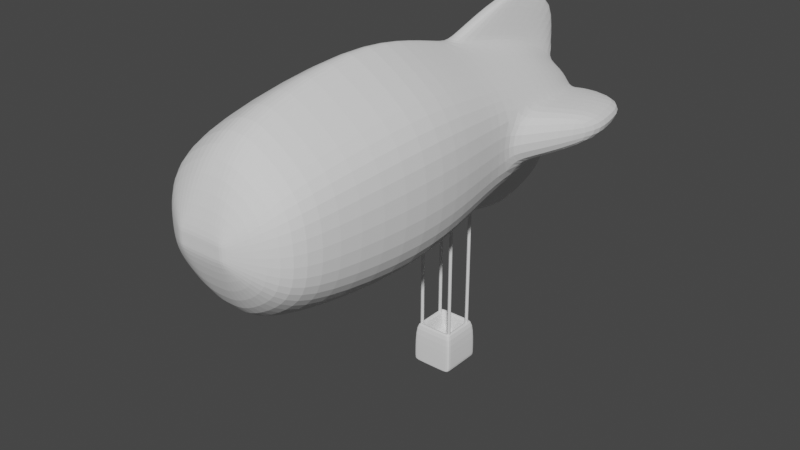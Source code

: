 # Source: zeppelin.blend  (saved by Blender 3.0.42; exported with 4.5.12 LTS)
import bpy
from mathutils import Matrix  # noqa: F401  (used for matrix-valued properties, if any)

bpy.ops.wm.read_factory_settings(use_empty=True)
scene = bpy.context.scene
scene.name = 'Scene'

# ---- collections
col_collection = bpy.data.collections.new('Collection'); scene.collection.children.link(col_collection)

# ---- world
world_world = bpy.data.worlds.new('World'); scene.world = world_world
world_world.use_nodes = True; world_world.node_tree.nodes.clear()
_N = world_world.node_tree.nodes; _L = world_world.node_tree.links
n0 = _N.new('ShaderNodeOutputWorld'); n0.name = 'World Output'; n0.location = (300, 300)
n1 = _N.new('ShaderNodeBackground'); n1.name = 'Background'; n1.location = (10, 300)
n1.inputs[0].default_value = (0.05088, 0.05088, 0.05088, 1.0)
_L.new(n1.outputs[0], n0.inputs[0])
n0.is_active_output = True
world_world.color = (0.05088, 0.05088, 0.05088)
world_world.use_sun_shadow = False
world_world.sun_shadow_jitter_overblur = 0.0

# ---- meshes
me_cube_002 = bpy.data.meshes.new('Cube.002')
me_cube_002.from_pydata([(2.761, 12.94, -0.8483), (3.29, 7.91, -1.097), (2.182, 10.76, 2.093), (2.182, 10.76, -2.096), (2.689, -3.264, -2.776), (2.689, -3.264, 2.776), (2.891, 1.948, -3.44), (2.891, 1.948, 3.44), (0.0, 1.948, -5.102), (0.0, 1.948, 5.102), (0.0, -3.264, -4.117), (0.0, -3.264, 4.117), (2.899, 10.76, 1.034), (2.899, 10.76, -1.037), (3.887, 1.948, 1.701), (3.887, 1.948, -1.701), (3.492, -3.264, 1.372), (3.492, -3.264, -1.372), (1.92, 12.72, 1.712), (0.5393, 12.72, 2.539), (0.0, -4.99, 3.012), (2.931, -4.99, -1.004), (0.4938, 10.76, -3.108), (0.2685, 1.948, 5.102), (0.5727, -3.264, -4.117), (0.2685, 1.948, -5.102), (0.4938, 10.76, 3.105), (0.5727, -3.264, 4.117), (3.29, 7.91, 1.094), (3.161, 10.94, -1.037), (0.7942, -4.99, 3.012), (0.0, -4.99, -3.012), (0.0, 7.529, 3.81), (0.0, 7.529, -4.007), (2.319, 7.529, -2.554), (2.319, 7.529, 2.551), (3.145, 7.529, 1.26), (3.145, 7.529, -1.263), (0.3008, 7.529, 3.784), (0.3008, 7.529, -3.787), (0.7115, 14.68, -1.407), (0.0, 14.68, -1.407), (1.8, 14.68, -0.4699), (1.475, 14.68, -0.9491), (0.0, 14.68, -0.4699), (0.7115, 14.68, 1.404), (1.475, 14.68, 0.9462), (1.8, 14.68, 0.467), (0.0, 14.68, 1.404), (0.0, 14.68, 0.467), (0.7115, 14.68, -0.4699), (0.7115, 14.68, 0.467), (0.5393, 12.72, -2.542), (2.507, 12.72, 0.8454), (2.507, 12.72, -0.8483), (1.92, 12.72, -1.714), (0.0, 11.46, -5.032), (0.0, 12.79, -4.813), (0.2925, 12.79, -4.813), (0.2923, 15.43, 4.041), (0.2916, 14.92, 1.71), (4.96, 12.69, 0.5477), (4.96, 12.69, -0.5505), (0.2925, 12.79, 4.81), (0.0, 15.43, -4.048), (0.0, 14.92, -1.713), (5.108, 11.47, 0.5794), (5.108, 11.47, -0.5823), (0.0, 12.79, 4.81), (0.0, 15.43, 4.045), (0.2923, 15.43, -4.044), (0.2916, 14.92, -1.713), (4.479, 15.11, 0.4477), (4.479, 15.11, -0.4505), (0.2923, 11.46, 5.029), (0.2923, 11.46, -5.032), (0.0, 11.46, 5.029), (2.061, 15.05, 0.247), (2.061, 15.05, -0.2499), (0.0, 14.92, 1.71), (2.048, 14.92, 0.467), (2.048, 14.92, -0.4699), (2.761, 12.94, 0.8454), (3.161, 10.94, 1.034), (0.7115, 14.98, 1.648), (0.0, 7.941, 3.852), (0.3426, 7.941, 3.852), (0.0, 14.98, 1.648), (0.5393, 12.99, 2.798), (0.4938, 10.97, 3.382), (0.5393, 12.9, -2.713), (0.4938, 10.9, -3.292), (0.7115, 14.88, -1.568), (0.0, 14.88, -1.568), (0.3558, 7.802, -4.089), (0.0, 7.802, -4.089), (1.095, -5.983, -0.3767), (1.095, -5.983, 0.3767), (0.0, -5.983, -0.5587), (0.0, -5.983, 0.5587), (1.151, -5.983, 0.1862), (1.151, -5.983, -0.1862), (0.0, -5.983, 0.1862), (0.0, -5.983, -0.1862), (0.9475, -5.983, -0.5587), (0.9475, -5.983, 0.5587), (0.9475, -5.983, -0.1862), (0.9475, -5.983, 0.1862), (2.931, -4.99, 1.004), (2.343, -4.99, 2.031), (0.7942, -4.99, -3.012), (2.343, -4.99, -2.031), (0.0, 5.403, 4.451), (2.568, 5.403, -2.98), (2.568, 5.403, 2.98), (0.0, 5.403, -4.194), (3.47, 5.403, 1.473), (3.47, 5.403, -1.473), (0.2638, 5.403, 4.419), (0.2638, 5.403, -4.419)], [], [(81, 80, 77, 78), (14, 7, 5, 16), (38, 35, 2, 26), (25, 6, 4, 24), (37, 34, 3, 13), (23, 9, 11, 27), (111, 21, 101, 96), (18, 53, 47, 46), (19, 18, 46, 45), (88, 84, 60, 59), (109, 30, 105, 97), (30, 20, 99, 105), (35, 36, 12, 2), (90, 91, 58, 70), (6, 15, 17, 4), (15, 14, 16, 17), (21, 108, 100, 101), (108, 109, 97, 100), (55, 52, 40, 43), (84, 87, 79, 60), (54, 55, 43, 42), (110, 111, 96, 104), (7, 23, 27, 5), (8, 25, 24, 10), (28, 1, 67, 66), (34, 39, 22, 3), (113, 119, 39, 34), (112, 118, 38, 32), (116, 117, 37, 36), (114, 116, 36, 35), (117, 113, 34, 37), (118, 114, 35, 38), (119, 115, 33, 39), (51, 45, 46, 47), (40, 50, 42, 43), (50, 51, 47, 42), (44, 49, 51, 50), (41, 44, 50, 40), (49, 48, 45, 51), (92, 90, 70, 71), (85, 86, 74, 76), (13, 3, 55, 54), (29, 0, 73, 62), (3, 22, 52, 55), (93, 92, 71, 65), (26, 2, 18, 19), (2, 12, 53, 18), (75, 56, 57, 58), (69, 59, 60, 79), (66, 67, 62, 61), (72, 73, 78, 77), (76, 74, 63, 68), (70, 64, 65, 71), (58, 57, 64, 70), (61, 62, 73, 72), (68, 63, 59, 69), (80, 82, 72, 77), (86, 89, 63, 74), (83, 28, 66, 61), (89, 88, 59, 63), (0, 81, 78, 73), (91, 94, 75, 58), (94, 95, 56, 75), (1, 29, 62, 67), (82, 83, 61, 72), (53, 12, 83, 82), (37, 13, 29, 1), (54, 42, 81, 0), (12, 36, 28, 83), (47, 53, 82, 80), (13, 54, 0, 29), (36, 37, 1, 28), (42, 47, 80, 81), (26, 19, 88, 89), (38, 26, 89, 86), (32, 38, 86, 85), (45, 48, 87, 84), (19, 45, 84, 88), (39, 33, 95, 94), (22, 39, 94, 91), (41, 40, 92, 93), (40, 52, 90, 92), (52, 22, 91, 90), (107, 105, 99, 102), (104, 106, 103, 98), (106, 107, 102, 103), (101, 100, 107, 106), (96, 101, 106, 104), (100, 97, 105, 107), (31, 110, 104, 98), (10, 24, 110, 31), (24, 4, 111, 110), (16, 5, 109, 108), (17, 16, 108, 21), (27, 11, 20, 30), (5, 27, 30, 109), (4, 17, 21, 111), (25, 8, 115, 119), (23, 7, 114, 118), (15, 6, 113, 117), (7, 14, 116, 114), (14, 15, 117, 116), (9, 23, 118, 112), (6, 25, 119, 113)])
_uv = me_cube_002.uv_layers.new(name='UVMap')
_uv.uv.foreach_set('vector', [0.4583, 0.5, 0.5417, 0.5, 0.5417, 0.5, 0.4583, 0.5, 0.5417, 0.5, 0.625, 0.5, 0.625, 0.75, 0.5417, 0.75, 0.6875, 0.5, 0.625, 0.5, 0.625, 0.5, 0.6875, 0.5, 0.3125, 0.5, 0.375, 0.5, 0.375, 0.75, 0.3125, 0.75, 0.4583, 0.5, 0.375, 0.5, 0.375, 0.5, 0.4583, 0.5, 0.6875, 0.5, 0.75, 0.5, 0.75, 0.75, 0.6875, 0.75, 0.375, 0.75, 0.4583, 0.75, 0.4583, 0.75, 0.375, 0.75, 0.625, 0.5, 0.5417, 0.5, 0.5417, 0.5, 0.625, 0.5, 0.6875, 0.5, 0.625, 0.5, 0.625, 0.5, 0.6875, 0.5, 0.6875, 0.5, 0.6875, 0.5, 0.6875, 0.5, 0.6875, 0.5, 0.625, 0.75, 0.6875, 0.75, 0.6875, 0.75, 0.625, 0.75, 0.6875, 0.75, 0.75, 0.75, 0.75, 0.75, 0.6875, 0.75, 0.625, 0.5, 0.5417, 0.5, 0.5417, 0.5, 0.625, 0.5, 0.3125, 0.5, 0.3125, 0.5, 0.3125, 0.5, 0.3125, 0.5, 0.375, 0.5, 0.4583, 0.5, 0.4583, 0.75, 0.375, 0.75, 0.4583, 0.5, 0.5417, 0.5, 0.5417, 0.75, 0.4583, 0.75, 0.4583, 0.75, 0.5417, 0.75, 0.5417, 0.75, 0.4583, 0.75, 0.5417, 0.75, 0.625, 0.75, 0.625, 0.75, 0.5417, 0.75, 0.375, 0.5, 0.3125, 0.5, 0.3125, 0.5, 0.375, 0.5, 0.625, 0.4375, 0.625, 0.375, 0.625, 0.375, 0.625, 0.4375, 0.4583, 0.5, 0.375, 0.5, 0.375, 0.5, 0.4583, 0.5, 0.3125, 0.75, 0.375, 0.75, 0.375, 0.75, 0.3125, 0.75, 0.625, 0.5, 0.6875, 0.5, 0.6875, 0.75, 0.625, 0.75, 0.25, 0.5, 0.3125, 0.5, 0.3125, 0.75, 0.25, 0.75, 0.5417, 0.5, 0.4583, 0.5, 0.4583, 0.5, 0.5417, 0.5, 0.375, 0.5, 0.3125, 0.5, 0.3125, 0.5, 0.375, 0.5, 0.375, 0.5, 0.3125, 0.5, 0.3125, 0.5, 0.375, 0.5, 0.75, 0.5, 0.6875, 0.5, 0.6875, 0.5, 0.75, 0.5, 0.5417, 0.5, 0.4583, 0.5, 0.4583, 0.5, 0.5417, 0.5, 0.625, 0.5, 0.5417, 0.5, 0.5417, 0.5, 0.625, 0.5, 0.4583, 0.5, 0.375, 0.5, 0.375, 0.5, 0.4583, 0.5, 0.6875, 0.5, 0.625, 0.5, 0.625, 0.5, 0.6875, 0.5, 0.3125, 0.5, 0.25, 0.5, 0.25, 0.5, 0.3125, 0.5, 0.5417, 0.4375, 0.625, 0.4375, 0.625, 0.5, 0.5417, 0.5, 0.375, 0.4375, 0.4583, 0.4375, 0.4583, 0.5, 0.375, 0.5, 0.4583, 0.4375, 0.5417, 0.4375, 0.5417, 0.5, 0.4583, 0.5, 0.4583, 0.375, 0.5417, 0.375, 0.5417, 0.4375, 0.4583, 0.4375, 0.375, 0.375, 0.4583, 0.375, 0.4583, 0.4375, 0.375, 0.4375, 0.5417, 0.375, 0.625, 0.375, 0.625, 0.4375, 0.5417, 0.4375, 0.3125, 0.5, 0.3125, 0.5, 0.3125, 0.5, 0.3125, 0.5, 0.75, 0.5, 0.6875, 0.5, 0.6875, 0.5, 0.75, 0.5, 0.4583, 0.5, 0.375, 0.5, 0.375, 0.5, 0.4583, 0.5, 0.4583, 0.5, 0.4583, 0.5, 0.4583, 0.5, 0.4583, 0.5, 0.375, 0.5, 0.3125, 0.5, 0.3125, 0.5, 0.375, 0.5, 0.375, 0.375, 0.375, 0.4375, 0.375, 0.4375, 0.375, 0.375, 0.6875, 0.5, 0.625, 0.5, 0.625, 0.5, 0.6875, 0.5, 0.625, 0.5, 0.5417, 0.5, 0.5417, 0.5, 0.625, 0.5, 0.3125, 0.5, 0.25, 0.5, 0.25, 0.5, 0.3125, 0.5, 0.75, 0.5, 0.6875, 0.5, 0.6875, 0.5, 0.75, 0.5, 0.5417, 0.5, 0.4583, 0.5, 0.4583, 0.5, 0.5417, 0.5, 0.5417, 0.5, 0.4583, 0.5, 0.4583, 0.5, 0.5417, 0.5, 0.75, 0.5, 0.6875, 0.5, 0.6875, 0.5, 0.75, 0.5, 0.3125, 0.5, 0.25, 0.5, 0.25, 0.5, 0.3125, 0.5, 0.3125, 0.5, 0.25, 0.5, 0.25, 0.5, 0.3125, 0.5, 0.5417, 0.5, 0.4583, 0.5, 0.4583, 0.5, 0.5417, 0.5, 0.75, 0.5, 0.6875, 0.5, 0.6875, 0.5, 0.75, 0.5, 0.5417, 0.5, 0.5417, 0.5, 0.5417, 0.5, 0.5417, 0.5, 0.6875, 0.5, 0.6875, 0.5, 0.6875, 0.5, 0.6875, 0.5, 0.5417, 0.5, 0.5417, 0.5, 0.5417, 0.5, 0.5417, 0.5, 0.6875, 0.5, 0.6875, 0.5, 0.6875, 0.5, 0.6875, 0.5, 0.4583, 0.5, 0.4583, 0.5, 0.4583, 0.5, 0.4583, 0.5, 0.3125, 0.5, 0.3125, 0.5, 0.3125, 0.5, 0.3125, 0.5, 0.3125, 0.5, 0.25, 0.5, 0.25, 0.5, 0.3125, 0.5, 0.4583, 0.5, 0.4583, 0.5, 0.4583, 0.5, 0.4583, 0.5, 0.5417, 0.5, 0.5417, 0.5, 0.5417, 0.5, 0.5417, 0.5, 0.5417, 0.5, 0.5417, 0.5, 0.5417, 0.5, 0.5417, 0.5, 0.4583, 0.5, 0.4583, 0.5, 0.4583, 0.5, 0.4583, 0.5, 0.4583, 0.5, 0.4583, 0.5, 0.4583, 0.5, 0.4583, 0.5, 0.5417, 0.5, 0.5417, 0.5, 0.5417, 0.5, 0.5417, 0.5, 0.5417, 0.5, 0.5417, 0.5, 0.5417, 0.5, 0.5417, 0.5, 0.4583, 0.5, 0.4583, 0.5, 0.4583, 0.5, 0.4583, 0.5, 0.5417, 0.5, 0.4583, 0.5, 0.4583, 0.5, 0.5417, 0.5, 0.4583, 0.5, 0.5417, 0.5, 0.5417, 0.5, 0.4583, 0.5, 0.6875, 0.5, 0.6875, 0.5, 0.6875, 0.5, 0.6875, 0.5, 0.6875, 0.5, 0.6875, 0.5, 0.6875, 0.5, 0.6875, 0.5, 0.75, 0.5, 0.6875, 0.5, 0.6875, 0.5, 0.75, 0.5, 0.625, 0.4375, 0.625, 0.375, 0.625, 0.375, 0.625, 0.4375, 0.6875, 0.5, 0.6875, 0.5, 0.6875, 0.5, 0.6875, 0.5, 0.3125, 0.5, 0.25, 0.5, 0.25, 0.5, 0.3125, 0.5, 0.3125, 0.5, 0.3125, 0.5, 0.3125, 0.5, 0.3125, 0.5, 0.375, 0.375, 0.375, 0.4375, 0.375, 0.4375, 0.375, 0.375, 0.3125, 0.5, 0.3125, 0.5, 0.3125, 0.5, 0.3125, 0.5, 0.3125, 0.5, 0.3125, 0.5, 0.3125, 0.5, 0.3125, 0.5, 0.5417, 0.8125, 0.625, 0.8125, 0.625, 0.875, 0.5417, 0.875, 0.375, 0.8125, 0.4583, 0.8125, 0.4583, 0.875, 0.375, 0.875, 0.4583, 0.8125, 0.5417, 0.8125, 0.5417, 0.875, 0.4583, 0.875, 0.4583, 0.75, 0.5417, 0.75, 0.5417, 0.8125, 0.4583, 0.8125, 0.375, 0.75, 0.4583, 0.75, 0.4583, 0.8125, 0.375, 0.8125, 0.5417, 0.75, 0.625, 0.75, 0.625, 0.8125, 0.5417, 0.8125, 0.25, 0.75, 0.3125, 0.75, 0.3125, 0.75, 0.25, 0.75, 0.25, 0.75, 0.3125, 0.75, 0.3125, 0.75, 0.25, 0.75, 0.3125, 0.75, 0.375, 0.75, 0.375, 0.75, 0.3125, 0.75, 0.5417, 0.75, 0.625, 0.75, 0.625, 0.75, 0.5417, 0.75, 0.4583, 0.75, 0.5417, 0.75, 0.5417, 0.75, 0.4583, 0.75, 0.6875, 0.75, 0.75, 0.75, 0.75, 0.75, 0.6875, 0.75, 0.625, 0.75, 0.6875, 0.75, 0.6875, 0.75, 0.625, 0.75, 0.375, 0.75, 0.4583, 0.75, 0.4583, 0.75, 0.375, 0.75, 0.3125, 0.5, 0.25, 0.5, 0.25, 0.5, 0.3125, 0.5, 0.6875, 0.5, 0.625, 0.5, 0.625, 0.5, 0.6875, 0.5, 0.4583, 0.5, 0.375, 0.5, 0.375, 0.5, 0.4583, 0.5, 0.625, 0.5, 0.5417, 0.5, 0.5417, 0.5, 0.625, 0.5, 0.5417, 0.5, 0.4583, 0.5, 0.4583, 0.5, 0.5417, 0.5, 0.75, 0.5, 0.6875, 0.5, 0.6875, 0.5, 0.75, 0.5, 0.375, 0.5, 0.3125, 0.5, 0.3125, 0.5, 0.375, 0.5])
me_cube_002.use_remesh_fix_poles = True
me_cube_002.use_remesh_preserve_attributes = False
me_cube_002.update()
me_cube_003 = bpy.data.meshes.new('Cube.003')
me_cube_003.from_pydata([(1.0, -1.0, -1.0), (1.0, -1.0, 1.0), (1.0, 1.0, -1.0), (1.0, 1.0, 1.0), (0.0, 1.0, -1.0), (0.0, 1.0, 1.0), (0.0, -1.0, -1.0), (0.0, -1.0, 1.0), (0.0, 0.6714, 1.0), (0.6216, 0.6714, 1.0), (0.6216, -0.6714, 1.0), (0.0, -0.6714, 1.0), (0.0, 0.6714, -0.01221), (0.6216, 0.6714, -0.01221), (0.6216, -0.6714, -0.01221), (0.0, -0.6714, -0.01221), (1.0, 1.0, -0.9021), (1.0, -1.0, -0.9021), (0.0, -1.0, -0.9021), (0.0, 1.0, -0.9021), (1.0, 0.9221, -1.0), (1.0, 0.9221, 1.0), (0.0, 0.9221, -1.0), (0.6216, 0.6191, 1.0), (0.6216, 0.6191, -0.01221), (0.0, 0.6191, -0.01221), (1.0, 0.9221, -0.9021), (1.0, -0.9351, 1.0), (0.0, -0.9351, -1.0), (0.6216, -0.6278, 1.0), (0.6216, -0.6278, -0.01221), (0.0, -0.6278, -0.01221), (1.0, -0.9351, -0.9021), (1.0, -0.9351, -1.0)], [], [(19, 5, 3, 16), (32, 27, 1, 17), (28, 33, 0, 6), (3, 5, 8, 9), (17, 1, 7, 18), (11, 10, 14, 15), (7, 1, 10, 11), (21, 3, 9, 23), (30, 31, 15, 14), (9, 8, 12, 13), (23, 9, 13, 24), (0, 17, 18, 6), (33, 32, 17, 0), (4, 19, 16, 2), (2, 16, 26, 20), (29, 23, 24, 30), (13, 12, 25, 24), (27, 21, 23, 29), (4, 2, 20, 22), (16, 3, 21, 26), (1, 27, 29, 10), (10, 29, 30, 14), (20, 26, 32, 33), (24, 25, 31, 30), (22, 20, 33, 28), (26, 21, 27, 32)])
_uv = me_cube_003.uv_layers.new(name='UVMap')
_uv.uv.foreach_set('vector', [0.3872, 0.375, 0.625, 0.375, 0.625, 0.5, 0.3872, 0.5, 0.3872, 0.7419, 0.625, 0.7419, 0.625, 0.75, 0.3872, 0.75, 0.25, 0.7419, 0.375, 0.7419, 0.375, 0.75, 0.25, 0.75, 0.625, 0.5, 0.625, 0.375, 0.625, 0.375, 0.625, 0.5, 0.3872, 0.75, 0.625, 0.75, 0.625, 0.875, 0.3872, 0.875, 0.625, 0.875, 0.625, 0.75, 0.625, 0.75, 0.625, 0.875, 0.625, 0.875, 0.625, 0.75, 0.625, 0.75, 0.625, 0.875, 0.625, 0.5097, 0.625, 0.5, 0.625, 0.5, 0.625, 0.5097, 0.625, 0.7419, 0.75, 0.7419, 0.75, 0.75, 0.625, 0.75, 0.625, 0.5, 0.625, 0.375, 0.625, 0.375, 0.625, 0.5, 0.625, 0.5097, 0.625, 0.5, 0.625, 0.5, 0.625, 0.5097, 0.375, 0.75, 0.3872, 0.75, 0.3872, 0.875, 0.375, 0.875, 0.375, 0.7419, 0.3872, 0.7419, 0.3872, 0.75, 0.375, 0.75, 0.375, 0.375, 0.3872, 0.375, 0.3872, 0.5, 0.375, 0.5, 0.375, 0.5, 0.3872, 0.5, 0.3872, 0.5097, 0.375, 0.5097, 0.625, 0.7419, 0.625, 0.5097, 0.625, 0.5097, 0.625, 0.7419, 0.625, 0.5, 0.75, 0.5, 0.75, 0.5097, 0.625, 0.5097, 0.625, 0.7419, 0.625, 0.5097, 0.625, 0.5097, 0.625, 0.7419, 0.25, 0.5, 0.375, 0.5, 0.375, 0.5097, 0.25, 0.5097, 0.3872, 0.5, 0.625, 0.5, 0.625, 0.5097, 0.3872, 0.5097, 0.625, 0.75, 0.625, 0.7419, 0.625, 0.7419, 0.625, 0.75, 0.625, 0.75, 0.625, 0.7419, 0.625, 0.7419, 0.625, 0.75, 0.375, 0.5097, 0.3872, 0.5097, 0.3872, 0.7419, 0.375, 0.7419, 0.625, 0.5097, 0.75, 0.5097, 0.75, 0.7419, 0.625, 0.7419, 0.25, 0.5097, 0.375, 0.5097, 0.375, 0.7419, 0.25, 0.7419, 0.3872, 0.5097, 0.625, 0.5097, 0.625, 0.7419, 0.3872, 0.7419])
me_cube_003.use_remesh_fix_poles = True
me_cube_003.use_remesh_preserve_attributes = False
me_cube_003.update()
me_cylinder_001 = bpy.data.meshes.new('Cylinder.001')
me_cylinder_001.from_pydata([(10.02, 9.666, -1.0), (10.02, 9.666, 1.0), (10.73, 9.373, -1.0), (10.73, 9.373, 1.0), (11.02, 8.666, -1.0), (11.02, 8.666, 1.0), (10.73, 7.959, -1.0), (10.73, 7.959, 1.0), (10.02, 7.666, -1.0), (10.02, 7.666, 1.0), (9.317, 7.959, -1.0), (9.317, 7.959, 1.0), (9.024, 8.666, -1.0), (9.024, 8.666, 1.0), (9.317, 9.373, -1.0), (9.317, 9.373, 1.0), (10.73, 9.373, 5.821), (10.02, 9.666, 5.821), (11.02, 8.666, 5.821), (10.73, 7.959, 5.821), (10.02, 7.666, 5.821), (9.317, 7.959, 5.821), (9.024, 8.666, 5.821), (9.317, 9.373, 5.821)], [], [(0, 1, 3, 2), (2, 3, 5, 4), (4, 5, 7, 6), (6, 7, 9, 8), (8, 9, 11, 10), (10, 11, 13, 12), (5, 3, 16, 18), (12, 13, 15, 14), (14, 15, 1, 0), (0, 2, 4, 6, 8, 10, 12, 14), (16, 17, 23, 22, 21, 20, 19, 18), (11, 9, 20, 21), (1, 15, 23, 17), (3, 1, 17, 16), (7, 5, 18, 19), (13, 11, 21, 22), (9, 7, 19, 20), (15, 13, 22, 23)])
_uv = me_cylinder_001.uv_layers.new(name='UVMap')
_uv.uv.foreach_set('vector', [1.0, 0.5, 1.0, 1.0, 0.875, 1.0, 0.875, 0.5, 0.875, 0.5, 0.875, 1.0, 0.75, 1.0, 0.75, 0.5, 0.75, 0.5, 0.75, 1.0, 0.625, 1.0, 0.625, 0.5, 0.625, 0.5, 0.625, 1.0, 0.5, 1.0, 0.5, 0.5, 0.5, 0.5, 0.5, 1.0, 0.375, 1.0, 0.375, 0.5, 0.375, 0.5, 0.375, 1.0, 0.25, 1.0, 0.25, 0.5, 0.75, 1.0, 0.875, 1.0, 0.875, 1.0, 0.75, 1.0, 0.25, 0.5, 0.25, 1.0, 0.125, 1.0, 0.125, 0.5, 0.125, 0.5, 0.125, 1.0, 0.0, 1.0, 0.0, 0.5, 0.75, 0.49, 0.9197, 0.4197, 0.99, 0.25, 0.9197, 0.08029, 0.75, 0.01, 0.5803, 0.08029, 0.51, 0.25, 0.5803, 0.4197, 0.4197, 0.4197, 0.25, 0.49, 0.08029, 0.4197, 0.01, 0.25, 0.08029, 0.08029, 0.25, 0.01, 0.4197, 0.08029, 0.49, 0.25, 0.375, 1.0, 0.5, 1.0, 0.5, 1.0, 0.375, 1.0, 0.0, 1.0, 0.125, 1.0, 0.125, 1.0, 0.0, 1.0, 0.875, 1.0, 1.0, 1.0, 1.0, 1.0, 0.875, 1.0, 0.625, 1.0, 0.75, 1.0, 0.75, 1.0, 0.625, 1.0, 0.25, 1.0, 0.375, 1.0, 0.375, 1.0, 0.25, 1.0, 0.5, 1.0, 0.625, 1.0, 0.625, 1.0, 0.5, 1.0, 0.125, 1.0, 0.25, 1.0, 0.25, 1.0, 0.125, 1.0])
me_cylinder_001.use_remesh_fix_poles = True
me_cylinder_001.use_remesh_preserve_attributes = False
me_cylinder_001.update()

# ---- objects
ob_cube = bpy.data.objects.new('Cube', me_cube_002)
ob_cube_001 = bpy.data.objects.new('Cube.001', me_cube_003)
ob_cylinder = bpy.data.objects.new('Cylinder', me_cylinder_001)

# ---- transforms, parenting, visibility, modifiers, constraints
ob_cube.location = (0.0, 0.0, 0.0)
_m = ob_cube.modifiers.new('Subdivision', 'SUBSURF')
_m = ob_cube.modifiers.new('Mirror', 'MIRROR')
_m.use_clip = True
ob_cube_001.location = (0.0, 7.807, -10.59)
_m = ob_cube_001.modifiers.new('Mirror', 'MIRROR')
_m.use_clip = True
_m = ob_cube_001.modifiers.new('Subdivision', 'SUBSURF')
ob_cylinder.location = (0.0, 7.77, -8.844)
ob_cylinder.scale = (0.07681, 0.07681, 1.0)
_m = ob_cylinder.modifiers.new('Mirror', 'MIRROR')
_m.use_axis = (True, True, False)

# ---- collection membership
col_collection.objects.link(ob_cube)
col_collection.objects.link(ob_cube_001)
col_collection.objects.link(ob_cylinder)

# ---- scene / render settings (as saved in the file)
scene.frame_start = 1; scene.frame_end = 250; scene.frame_set(1)
scene.render.engine = 'BLENDER_EEVEE_NEXT'
scene.cycles.sampling_pattern = 'TABULATED_SOBOL'
scene.cycles.use_light_tree = False
scene.view_settings.view_transform = 'Filmic'
bpy.context.view_layer.update()

# ---- added for rendering (the .blend has no active camera and no usable light): camera, sun
cam_auto = bpy.data.cameras.new('AutoCamera')
cam_auto.lens = 50.0
cam_auto.sensor_width = 36.0
cam_auto.clip_end = 1000.0
ob_auto_camera = bpy.data.objects.new('AutoCamera', cam_auto)
scene.collection.objects.link(ob_auto_camera)
ob_auto_camera.location = (26.3837, -27.0922, 17.7502)
ob_auto_camera.rotation_euler = (1.09748, -7.21219e-08, 0.694738)
scene.camera = ob_auto_camera
light_auto_sun = bpy.data.lights.new('AutoSun', 'SUN')
light_auto_sun.energy = 3.0
light_auto_sun.angle = 0.0523599
ob_auto_sun = bpy.data.objects.new('AutoSun', light_auto_sun)
scene.collection.objects.link(ob_auto_sun)
ob_auto_sun.rotation_euler = (0.872665, 0.174533, 0.523599)
bpy.context.view_layer.update()
